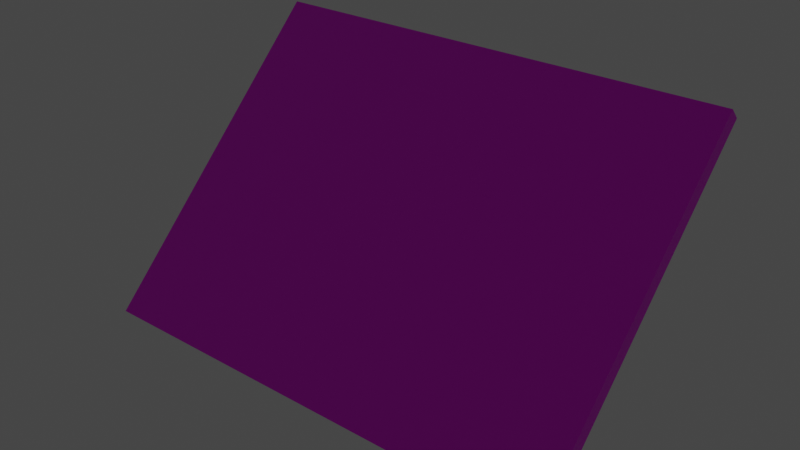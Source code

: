 # Source: WidgetWeather.blend  (saved by Blender 2.82.7; exported with 4.5.12 LTS)
import bpy
from mathutils import Matrix  # noqa: F401  (used for matrix-valued properties, if any)

bpy.ops.wm.read_factory_settings(use_empty=True)
scene = bpy.context.scene
scene.name = 'Scene'

# ---- collections
col_dimensions_v2 = bpy.data.collections.new('Dimensions_v2'); scene.collection.children.link(col_dimensions_v2)

# ---- images (referenced by path relative to the original .blend; pixels are not part of the script)
import os
ASSET_DIR = os.environ.get("B2B_ASSET_DIR", "")  # directory of the original .blend (textures are referenced by path, not embedded)
HERE = os.path.dirname(os.path.abspath(__file__))  # packed textures are extracted next to this script under _unpacked/

def load_image(name, relpath, width, height, colorspace="sRGB"):
    """Load a texture the original file referenced (path relative to the .blend, or extracted next to this script)."""
    p = next((c for c in (os.path.join(HERE, relpath), os.path.join(ASSET_DIR, relpath)) if relpath and os.path.exists(c)), "")
    if p:
        img = bpy.data.images.load(p, check_existing=True)
        img.name = name
    else:  # same state as the original file: an image datablock whose file is absent (Cycles renders it pink)
        img = bpy.data.images.new(name, width, height)
        img.source = "FILE"
        img.filepath = "//" + (relpath or name)
    img.colorspace_settings.name = colorspace
    return img
img_4way_bluetopink_png = load_image('4Way-BlueToPink.png', '_Tex/4Way-BlueToPink.png', 1024, 1024, 'sRGB')

# ---- materials (node trees are filled in below, after node groups)
mat_backplate = bpy.data.materials.new('Backplate')
mat_backplate.use_transparent_shadow = False
mat_titile = bpy.data.materials.new('Titile')
mat_titile.use_transparent_shadow = False

# ---- material node trees
mat_backplate.use_nodes = True; mat_backplate.node_tree.nodes.clear()
_N = mat_backplate.node_tree.nodes; _L = mat_backplate.node_tree.links
n0 = _N.new('ShaderNodeOutputMaterial'); n0.name = 'Material Output'; n0.location = (300, 300)
n1 = _N.new('ShaderNodeBsdfPrincipled'); n1.name = 'Principled BSDF'; n1.location = (10, 300)
n1.distribution = 'GGX'
n1.subsurface_method = 'BURLEY'
n1.inputs[3].default_value = 1.45
n1.inputs[27].default_value = (0.0, 0.0, 0.0, 1.0)
n1.inputs[28].default_value = 1.0
n2 = _N.new('ShaderNodeTexImage'); n2.name = 'Image Texture'; n2.location = (-496, 249)
n2.image = img_4way_bluetopink_png
_L.new(n1.outputs[0], n0.inputs[0])
_L.new(n2.outputs[0], n1.inputs[0])
n0.is_active_output = True
mat_titile.use_nodes = True; mat_titile.node_tree.nodes.clear()
_N = mat_titile.node_tree.nodes; _L = mat_titile.node_tree.links
n0 = _N.new('ShaderNodeOutputMaterial'); n0.name = 'Material Output'; n0.location = (300, 300)
n1 = _N.new('ShaderNodeBsdfPrincipled'); n1.name = 'Principled BSDF'; n1.location = (10, 300)
n1.distribution = 'GGX'
n1.subsurface_method = 'BURLEY'
n1.inputs[3].default_value = 1.45
n1.inputs[28].default_value = 1.0
n2 = _N.new('ShaderNodeRGB'); n2.name = 'RGB'; n2.location = (-306, 244)
n2.outputs[0].default_value = (1.0, 1.0, 1.0, 1.0)
_L.new(n1.outputs[0], n0.inputs[0])
_L.new(n2.outputs[0], n1.inputs[0])
n0.is_active_output = True

# ---- world
world_world = bpy.data.worlds.new('World'); scene.world = world_world
world_world.use_nodes = True; world_world.node_tree.nodes.clear()
_N = world_world.node_tree.nodes; _L = world_world.node_tree.links
n0 = _N.new('ShaderNodeOutputWorld'); n0.name = 'World Output'; n0.location = (300, 300)
n1 = _N.new('ShaderNodeBackground'); n1.name = 'Background'; n1.location = (10, 300)
n1.inputs[0].default_value = (0.05088, 0.05088, 0.05088, 1.0)
_L.new(n1.outputs[0], n0.inputs[0])
n0.is_active_output = True
world_world.color = (0.05088, 0.05088, 0.05088)
world_world.use_sun_shadow = False
world_world.sun_shadow_jitter_overblur = 0.0

# ---- meshes
me_plane_001 = bpy.data.meshes.new('Plane.001')
me_plane_001.from_pydata([(-1.0, -1.0, 0.0), (1.0, -1.0, 0.0), (-1.0, 1.0, 0.0), (1.0, 1.0, 0.0)], [], [(0, 1, 3, 2)])
_uv = me_plane_001.uv_layers.new(name='UVMap')
_uv.uv.foreach_set('vector', [0.0, 0.0, 1.0, 0.0, 1.0, 1.0, 0.0, 1.0])
me_plane_001.materials.append(mat_backplate)
me_plane_001.use_remesh_fix_poles = True
me_plane_001.use_remesh_preserve_attributes = False
me_plane_001.use_mirror_vertex_groups = False
me_plane_001.update()

# ---- curves / text
txt_text_007 = bpy.data.curves.new('Text.007', 'FONT')
txt_text_007.dimensions = '2D'
txt_text_007.body = 'WEATHER'
txt_text_007.materials.append(mat_titile)
txt_text_007.use_path_clamp = True
txt_text_007.extrude = 0.05
txt_text_007.bevel_depth = 0.01
txt_text_007.align_x = 'CENTER'

# ---- objects
ob_empower_weather = bpy.data.objects.new('Empower Weather', me_plane_001)
ob_empower_weather_title = bpy.data.objects.new('Empower Weather title', txt_text_007)

# ---- transforms, parenting, visibility, modifiers, constraints
ob_empower_weather.location = (0.4005, -0.8845, 1.816)
ob_empower_weather.rotation_euler = (-2.356, 0.0, 0.0)
ob_empower_weather.scale = (0.2, 0.15, 0.6488)
ob_empower_weather.lineart.crease_threshold = 0.0
_m = ob_empower_weather.modifiers.new('Solidify', 'SOLIDIFY')
_m.thickness = 0.02
_m.nonmanifold_merge_threshold = 0.0003
ob_empower_weather_title.location = (0.3033, -0.9667, 1.723)
ob_empower_weather_title.rotation_euler = (2.356, 0.0, 3.142)
ob_empower_weather_title.scale = (0.03433, 0.03433, 0.03433)
ob_empower_weather_title.lineart.crease_threshold = 0.0

# ---- collection membership
col_dimensions_v2.objects.link(ob_empower_weather)
col_dimensions_v2.objects.link(ob_empower_weather_title)

# ---- scene / render settings (as saved in the file)
scene.frame_start = 1; scene.frame_end = 250; scene.frame_set(1)
scene.render.engine = 'BLENDER_EEVEE_NEXT'
scene.cycles.use_denoising = False
scene.cycles.samples = 128
scene.cycles.sampling_pattern = 'TABULATED_SOBOL'
scene.cycles.use_adaptive_sampling = False
scene.cycles.use_light_tree = False
scene.view_settings.view_transform = 'Filmic'
bpy.context.view_layer.update()

# ---- added for rendering (the .blend has no active camera): camera
cam_auto = bpy.data.cameras.new('AutoCamera')
cam_auto.lens = 50.0
cam_auto.sensor_width = 36.0
cam_auto.clip_end = 1000.0
ob_auto_camera = bpy.data.objects.new('AutoCamera', cam_auto)
scene.collection.objects.link(ob_auto_camera)
ob_auto_camera.location = (0.870397, -1.45292, 2.19604)
ob_auto_camera.rotation_euler = (1.09748, -7.21219e-08, 0.694738)
scene.camera = ob_auto_camera
bpy.context.view_layer.update()
